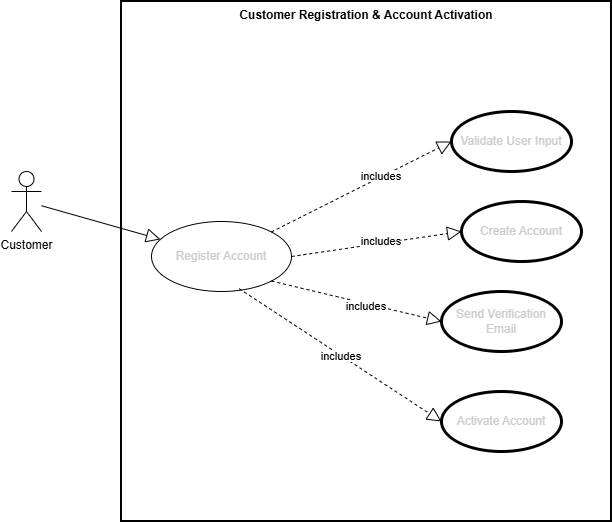

The diagram above was exported from draw.io. Its source (the exported page's mxGraphModel, read from the mxfile embedded in the PNG):
<mxGraphModel dx="1144" dy="624" grid="1" gridSize="10" guides="1" tooltips="1" connect="1" arrows="1" fold="1" page="1" pageScale="1" pageWidth="4681" pageHeight="3300" math="0" shadow="0">
  <root>
    <mxCell id="0" />
    <mxCell id="1" parent="0" />
    <mxCell id="8mOoWV_O9OTvQKG_8EXP-12" parent="1" style="shape=umlActor;html=1;verticalLabelPosition=bottom;verticalAlign=top;align=center;" value="Customer" vertex="1">
      <mxGeometry height="60" width="30" x="650" y="440" as="geometry" />
    </mxCell>
    <mxCell id="8mOoWV_O9OTvQKG_8EXP-13" parent="1" style="ellipse;whiteSpace=wrap;html=1;" value="&lt;span&gt;&lt;font style=&quot;color: light-dark(rgb(204, 204, 204), rgb(245, 245, 245));&quot;&gt;Register Account&lt;/font&gt;&lt;/span&gt;" vertex="1">
      <mxGeometry height="70" width="140" x="790" y="490" as="geometry" />
    </mxCell>
    <mxCell id="PnagCXp2I3zmo3C0QMxG-1" edge="1" parent="1" source="8mOoWV_O9OTvQKG_8EXP-12" style="edgeStyle=none;html=1;endArrow=block;endFill=0;endSize=12;verticalAlign=bottom;rounded=0;strokeWidth=1;strokeColor=light-dark(#000000,#FFFFFF);" target="8mOoWV_O9OTvQKG_8EXP-13" value="">
      <mxGeometry relative="1" width="160" as="geometry">
        <mxPoint x="710" y="500" as="sourcePoint" />
        <mxPoint x="870" y="500" as="targetPoint" />
      </mxGeometry>
    </mxCell>
    <mxCell id="PnagCXp2I3zmo3C0QMxG-4" parent="1" style="shape=ellipse;html=1;strokeWidth=3;fontStyle=1;whiteSpace=wrap;align=center;perimeter=ellipsePerimeter;" value="&lt;span style=&quot;font-weight: 400;&quot;&gt;&lt;font style=&quot;color: light-dark(rgb(204, 204, 204), rgb(219, 219, 219));&quot;&gt;Validate User Input&lt;/font&gt;&lt;/span&gt;" vertex="1">
      <mxGeometry height="60" width="120" x="1090" y="380" as="geometry" />
    </mxCell>
    <mxCell id="PnagCXp2I3zmo3C0QMxG-5" parent="1" style="shape=ellipse;html=1;strokeWidth=3;fontStyle=1;whiteSpace=wrap;align=center;perimeter=ellipsePerimeter;" value="&lt;span style=&quot;font-weight: 400;&quot;&gt;&lt;font style=&quot;color: light-dark(rgb(204, 204, 204), rgb(255, 255, 255));&quot;&gt;Create Account&lt;/font&gt;&lt;/span&gt;" vertex="1">
      <mxGeometry height="60" width="120" x="1100" y="470" as="geometry" />
    </mxCell>
    <mxCell id="PnagCXp2I3zmo3C0QMxG-6" parent="1" style="shape=ellipse;html=1;strokeWidth=3;fontStyle=1;whiteSpace=wrap;align=center;perimeter=ellipsePerimeter;strokeColor=light-dark(#000000,#F5F5F5);" value="&lt;span style=&quot;font-weight: 400;&quot;&gt;&lt;font style=&quot;color: light-dark(rgb(204, 204, 204), rgb(241, 241, 241));&quot;&gt;Send Verification Email&lt;/font&gt;&lt;/span&gt;" vertex="1">
      <mxGeometry height="60" width="120" x="1080" y="560" as="geometry" />
    </mxCell>
    <mxCell id="PnagCXp2I3zmo3C0QMxG-7" parent="1" style="shape=ellipse;html=1;strokeWidth=3;fontStyle=1;whiteSpace=wrap;align=center;perimeter=ellipsePerimeter;strokeColor=light-dark(#000000,#FFFFFF);" value="&lt;span style=&quot;font-weight: 400;&quot;&gt;&lt;font style=&quot;color: light-dark(rgb(204, 204, 204), rgb(239, 239, 239));&quot;&gt;Activate Account&lt;/font&gt;&lt;/span&gt;" vertex="1">
      <mxGeometry height="60" width="120" x="1080" y="660" as="geometry" />
    </mxCell>
    <mxCell id="PnagCXp2I3zmo3C0QMxG-11" edge="1" parent="1" source="8mOoWV_O9OTvQKG_8EXP-13" style="edgeStyle=none;html=1;endArrow=block;endFill=0;endSize=12;verticalAlign=bottom;rounded=0;entryX=0;entryY=0.5;entryDx=0;entryDy=0;exitX=1;exitY=0;exitDx=0;exitDy=0;dashed=1;" target="PnagCXp2I3zmo3C0QMxG-4" value="">
      <mxGeometry relative="1" width="160" as="geometry">
        <mxPoint x="900" y="480" as="sourcePoint" />
        <mxPoint x="1000" y="230" as="targetPoint" />
      </mxGeometry>
    </mxCell>
    <mxCell id="PnagCXp2I3zmo3C0QMxG-12" edge="1" parent="1" source="8mOoWV_O9OTvQKG_8EXP-13" style="edgeStyle=none;html=1;endArrow=block;endFill=0;endSize=12;verticalAlign=bottom;rounded=0;exitX=1;exitY=0.5;exitDx=0;exitDy=0;entryX=0;entryY=0.5;entryDx=0;entryDy=0;dashed=1;" target="PnagCXp2I3zmo3C0QMxG-5" value="">
      <mxGeometry relative="1" width="160" as="geometry">
        <mxPoint x="840" y="230" as="sourcePoint" />
        <mxPoint x="1000" y="230" as="targetPoint" />
      </mxGeometry>
    </mxCell>
    <mxCell id="PnagCXp2I3zmo3C0QMxG-13" edge="1" parent="1" source="8mOoWV_O9OTvQKG_8EXP-13" style="edgeStyle=none;html=1;endArrow=block;endFill=0;endSize=12;verticalAlign=bottom;rounded=0;exitX=1;exitY=1;exitDx=0;exitDy=0;entryX=0;entryY=0.5;entryDx=0;entryDy=0;dashed=1;" target="PnagCXp2I3zmo3C0QMxG-6" value="">
      <mxGeometry relative="1" width="160" as="geometry">
        <mxPoint x="840" y="400" as="sourcePoint" />
        <mxPoint x="1000" y="400" as="targetPoint" />
      </mxGeometry>
    </mxCell>
    <mxCell id="PnagCXp2I3zmo3C0QMxG-14" edge="1" parent="1" source="8mOoWV_O9OTvQKG_8EXP-13" style="edgeStyle=none;html=1;endArrow=block;endFill=0;endSize=12;verticalAlign=bottom;rounded=0;exitX=0.626;exitY=0.96;exitDx=0;exitDy=0;exitPerimeter=0;entryX=0;entryY=0.5;entryDx=0;entryDy=0;dashed=1;" target="PnagCXp2I3zmo3C0QMxG-7" value="">
      <mxGeometry relative="1" width="160" as="geometry">
        <mxPoint x="840" y="400" as="sourcePoint" />
        <mxPoint x="1000" y="400" as="targetPoint" />
      </mxGeometry>
    </mxCell>
    <mxCell id="PnagCXp2I3zmo3C0QMxG-15" parent="1" style="shape=rect;html=1;verticalAlign=top;fontStyle=1;whiteSpace=wrap;align=center;strokeWidth=2;fillColor=none;" value="Customer Registration &amp;amp; Account Activation" vertex="1">
      <mxGeometry height="520" width="490" x="760" y="270" as="geometry" />
    </mxCell>
    <mxCell id="PnagCXp2I3zmo3C0QMxG-16" parent="1" style="text;html=1;whiteSpace=wrap;strokeColor=none;fillColor=none;align=center;verticalAlign=middle;rounded=0;" value="&lt;span style=&quot;font-size: 11px; white-space: nowrap; background-color: light-dark(#ffffff, var(--ge-dark-color, #121212));&quot;&gt;includes&lt;/span&gt;" vertex="1">
      <mxGeometry height="30" width="60" x="990" y="430" as="geometry" />
    </mxCell>
    <mxCell id="PnagCXp2I3zmo3C0QMxG-17" parent="1" style="text;html=1;whiteSpace=wrap;strokeColor=none;fillColor=none;align=center;verticalAlign=middle;rounded=0;" value="&lt;span style=&quot;font-size: 11px; white-space: nowrap; background-color: light-dark(#ffffff, var(--ge-dark-color, #121212));&quot;&gt;includes&lt;/span&gt;" vertex="1">
      <mxGeometry height="20" width="60" x="990" y="500" as="geometry" />
    </mxCell>
    <mxCell id="PnagCXp2I3zmo3C0QMxG-18" parent="1" style="text;html=1;whiteSpace=wrap;strokeColor=none;fillColor=none;align=center;verticalAlign=middle;rounded=0;" value="&lt;span style=&quot;font-size: 11px; white-space: nowrap; background-color: light-dark(#ffffff, var(--ge-dark-color, #121212));&quot;&gt;includes&lt;/span&gt;" vertex="1">
      <mxGeometry height="30" width="60" x="975" y="560" as="geometry" />
    </mxCell>
    <mxCell id="PnagCXp2I3zmo3C0QMxG-19" parent="1" style="text;html=1;whiteSpace=wrap;strokeColor=none;fillColor=none;align=center;verticalAlign=middle;rounded=0;" value="&lt;span style=&quot;font-size: 11px; white-space: nowrap; background-color: light-dark(#ffffff, var(--ge-dark-color, #121212));&quot;&gt;includes&lt;/span&gt;" vertex="1">
      <mxGeometry height="30" width="60" x="950" y="610" as="geometry" />
    </mxCell>
  </root>
</mxGraphModel>